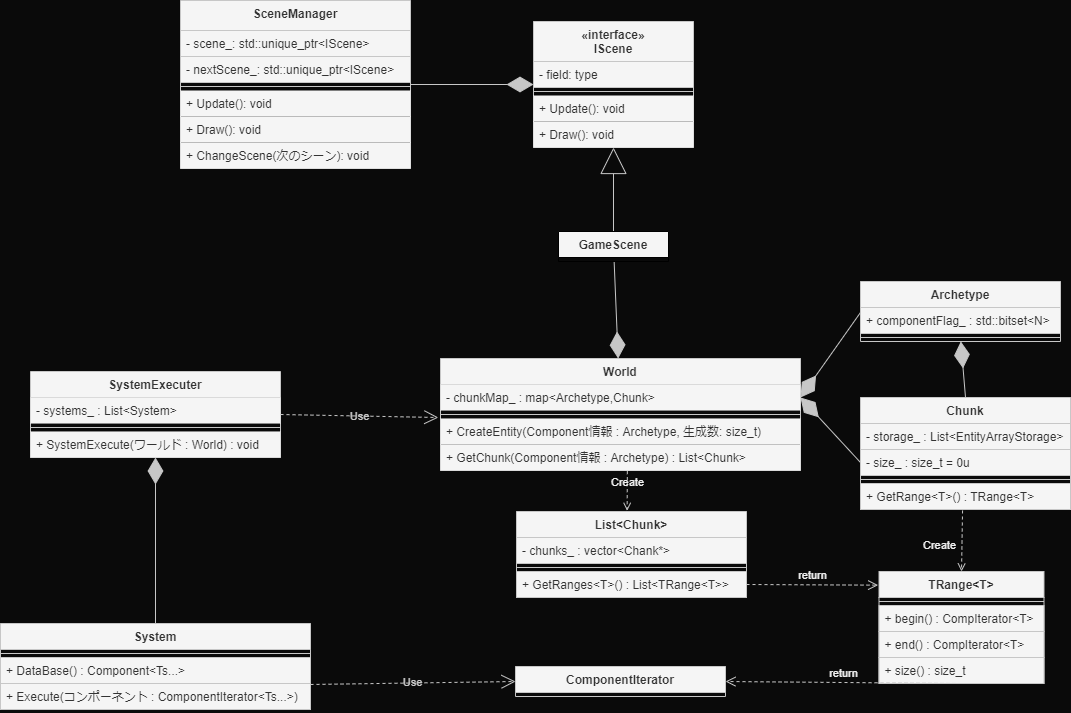

The diagram above was exported from draw.io. Its source (the exported page's mxGraphModel, read from the mxfile embedded in the PNG):
<mxGraphModel dx="1653" dy="1605" grid="1" gridSize="10" guides="1" tooltips="1" connect="1" arrows="1" fold="1" page="1" pageScale="1" pageWidth="827" pageHeight="1169" background="#0A0A0A" math="0" shadow="0">
  <root>
    <mxCell id="0" />
    <mxCell id="1" parent="0" />
    <mxCell id="30" value="World" style="swimlane;fontStyle=1;align=center;verticalAlign=top;childLayout=stackLayout;horizontal=1;startSize=26;horizontalStack=0;resizeParent=1;resizeParentMax=0;resizeLast=0;collapsible=1;marginBottom=0;strokeWidth=1;rounded=0;labelBackgroundColor=none;fillColor=#f5f5f5;fontColor=#333333;strokeColor=#C7C7C7;" parent="1" vertex="1">
      <mxGeometry x="240" y="277" width="360" height="112" as="geometry" />
    </mxCell>
    <mxCell id="31" value="- chunkMap_ : map&lt;Archetype,Chunk&gt;" style="text;align=left;verticalAlign=top;spacingLeft=4;spacingRight=4;overflow=hidden;rotatable=0;points=[[0,0.5],[1,0.5]];portConstraint=eastwest;strokeWidth=0;rounded=0;labelBackgroundColor=none;fillColor=#f5f5f5;fontColor=#333333;strokeColor=#C7C7C7;" parent="30" vertex="1">
      <mxGeometry y="26" width="360" height="26" as="geometry" />
    </mxCell>
    <mxCell id="32" value="" style="line;strokeWidth=1;align=left;verticalAlign=middle;spacingTop=-1;spacingLeft=3;spacingRight=3;rotatable=0;labelPosition=right;points=[];portConstraint=eastwest;rounded=0;labelBackgroundColor=none;fillColor=#f5f5f5;fontColor=#333333;strokeColor=#C7C7C7;" parent="30" vertex="1">
      <mxGeometry y="52" width="360" height="8" as="geometry" />
    </mxCell>
    <mxCell id="39" value="+ CreateEntity(Component情報 : Archetype, 生成数: size_t)" style="text;align=left;verticalAlign=top;spacingLeft=4;spacingRight=4;overflow=hidden;rotatable=0;points=[[0,0.5],[1,0.5]];portConstraint=eastwest;strokeWidth=0;rounded=0;labelBackgroundColor=none;fillColor=#f5f5f5;fontColor=#333333;strokeColor=#C7C7C7;" parent="30" vertex="1">
      <mxGeometry y="60" width="360" height="26" as="geometry" />
    </mxCell>
    <mxCell id="33" value="+ GetChunk(Component情報 : Archetype) : List&lt;Chunk&gt;" style="text;align=left;verticalAlign=top;spacingLeft=4;spacingRight=4;overflow=hidden;rotatable=0;points=[[0,0.5],[1,0.5]];portConstraint=eastwest;strokeWidth=0;rounded=0;labelBackgroundColor=none;fillColor=#f5f5f5;fontColor=#333333;strokeColor=#C7C7C7;" parent="30" vertex="1">
      <mxGeometry y="86" width="360" height="26" as="geometry" />
    </mxCell>
    <mxCell id="40" value="Archetype" style="swimlane;fontStyle=1;align=center;verticalAlign=top;childLayout=stackLayout;horizontal=1;startSize=26;horizontalStack=0;resizeParent=1;resizeParentMax=0;resizeLast=0;collapsible=1;marginBottom=0;strokeWidth=1;rounded=0;labelBackgroundColor=none;fillColor=#f5f5f5;fontColor=#333333;strokeColor=#C7C7C7;" parent="1" vertex="1">
      <mxGeometry x="660" y="200" width="200" height="60" as="geometry">
        <mxRectangle x="646" y="260" width="100" height="30" as="alternateBounds" />
      </mxGeometry>
    </mxCell>
    <mxCell id="41" value="+ componentFlag_ : std::bitset&lt;N&gt;" style="text;align=left;verticalAlign=top;spacingLeft=4;spacingRight=4;overflow=hidden;rotatable=0;points=[[0,0.5],[1,0.5]];portConstraint=eastwest;strokeWidth=1;rounded=0;labelBackgroundColor=none;fillColor=#f5f5f5;fontColor=#333333;strokeColor=#C7C7C7;" parent="40" vertex="1">
      <mxGeometry y="26" width="200" height="26" as="geometry" />
    </mxCell>
    <mxCell id="42" value="" style="line;strokeWidth=1;align=left;verticalAlign=middle;spacingTop=-1;spacingLeft=3;spacingRight=3;rotatable=0;labelPosition=right;points=[];portConstraint=eastwest;rounded=0;labelBackgroundColor=none;fillColor=default;fontColor=#333333;strokeColor=#C7C7C7;" parent="40" vertex="1">
      <mxGeometry y="52" width="200" height="8" as="geometry" />
    </mxCell>
    <mxCell id="49" value="Chunk" style="swimlane;fontStyle=1;align=center;verticalAlign=top;childLayout=stackLayout;horizontal=1;startSize=26;horizontalStack=0;resizeParent=1;resizeParentMax=0;resizeLast=0;collapsible=1;marginBottom=0;strokeWidth=1;rounded=0;labelBackgroundColor=none;fillColor=#f5f5f5;fontColor=#333333;strokeColor=#C7C7C7;" parent="1" vertex="1">
      <mxGeometry x="660" y="316" width="210" height="112" as="geometry">
        <mxRectangle x="656" y="350" width="80" height="30" as="alternateBounds" />
      </mxGeometry>
    </mxCell>
    <mxCell id="50" value="- storage_ : List&lt;EntityArrayStorage&gt;" style="text;align=left;verticalAlign=top;spacingLeft=4;spacingRight=4;overflow=hidden;rotatable=0;points=[[0,0.5],[1,0.5]];portConstraint=eastwest;strokeWidth=1;rounded=0;labelBackgroundColor=none;fillColor=#f5f5f5;fontColor=#333333;strokeColor=#C7C7C7;" parent="49" vertex="1">
      <mxGeometry y="26" width="210" height="26" as="geometry" />
    </mxCell>
    <mxCell id="74" value="- size_ : size_t = 0u" style="text;align=left;verticalAlign=top;spacingLeft=4;spacingRight=4;overflow=hidden;rotatable=0;points=[[0,0.5],[1,0.5]];portConstraint=eastwest;strokeWidth=1;rounded=0;labelBackgroundColor=none;fillColor=#f5f5f5;fontColor=#333333;strokeColor=#C7C7C7;" parent="49" vertex="1">
      <mxGeometry y="52" width="210" height="26" as="geometry" />
    </mxCell>
    <mxCell id="51" value="" style="line;strokeWidth=1;align=left;verticalAlign=middle;spacingTop=-1;spacingLeft=3;spacingRight=3;rotatable=0;labelPosition=right;points=[];portConstraint=eastwest;rounded=0;labelBackgroundColor=none;fillColor=#f5f5f5;fontColor=#333333;strokeColor=#C7C7C7;" parent="49" vertex="1">
      <mxGeometry y="78" width="210" height="8" as="geometry" />
    </mxCell>
    <mxCell id="52" value="+ GetRange&lt;T&gt;() : TRange&lt;T&gt;" style="text;align=left;verticalAlign=top;spacingLeft=4;spacingRight=4;overflow=hidden;rotatable=0;points=[[0,0.5],[1,0.5]];portConstraint=eastwest;strokeWidth=1;rounded=0;labelBackgroundColor=none;fillColor=#f5f5f5;fontColor=#333333;strokeColor=#C7C7C7;" parent="49" vertex="1">
      <mxGeometry y="86" width="210" height="26" as="geometry" />
    </mxCell>
    <mxCell id="61" value="" style="endArrow=diamondThin;endFill=1;endSize=24;html=1;entryX=1;entryY=0.5;entryDx=0;entryDy=0;exitX=0;exitY=0.5;exitDx=0;exitDy=0;rounded=0;fontColor=#F0F0F0;labelBackgroundColor=none;fillColor=#f5f5f5;strokeColor=#C7C7C7;" parent="1" source="74" target="31" edge="1">
      <mxGeometry width="160" relative="1" as="geometry">
        <mxPoint x="706" y="410" as="sourcePoint" />
        <mxPoint x="866" y="410" as="targetPoint" />
      </mxGeometry>
    </mxCell>
    <mxCell id="63" value="" style="endArrow=diamondThin;endFill=1;endSize=24;html=1;exitX=0;exitY=0.192;exitDx=0;exitDy=0;exitPerimeter=0;entryX=1;entryY=0.5;entryDx=0;entryDy=0;rounded=0;fontColor=#F0F0F0;labelBackgroundColor=none;fillColor=#f5f5f5;strokeColor=#C7C7C7;" parent="1" source="41" target="31" edge="1">
      <mxGeometry width="160" relative="1" as="geometry">
        <mxPoint x="706" y="410" as="sourcePoint" />
        <mxPoint x="866" y="410" as="targetPoint" />
      </mxGeometry>
    </mxCell>
    <mxCell id="66" value="Create" style="html=1;verticalAlign=bottom;labelBackgroundColor=none;endArrow=open;endFill=0;dashed=1;exitX=0.486;exitY=1.038;exitDx=0;exitDy=0;exitPerimeter=0;entryX=0.5;entryY=0;entryDx=0;entryDy=0;rounded=0;fontColor=#F0F0F0;fillColor=#f5f5f5;strokeColor=#C7C7C7;" parent="1" source="52" target="68" edge="1">
      <mxGeometry x="0.4453" y="-22" width="160" relative="1" as="geometry">
        <mxPoint x="586" y="430" as="sourcePoint" />
        <mxPoint x="808" y="530" as="targetPoint" />
        <Array as="points" />
        <mxPoint as="offset" />
      </mxGeometry>
    </mxCell>
    <mxCell id="68" value="TRange&lt;T&gt;" style="swimlane;fontStyle=1;align=center;verticalAlign=top;childLayout=stackLayout;horizontal=1;startSize=26;horizontalStack=0;resizeParent=1;resizeParentMax=0;resizeLast=0;collapsible=1;marginBottom=0;strokeWidth=1;rounded=0;labelBackgroundColor=none;fillColor=#f5f5f5;fontColor=#333333;strokeColor=#C7C7C7;" parent="1" vertex="1">
      <mxGeometry x="678.5" y="490" width="165" height="112" as="geometry" />
    </mxCell>
    <mxCell id="70" value="" style="line;strokeWidth=1;align=left;verticalAlign=middle;spacingTop=-1;spacingLeft=3;spacingRight=3;rotatable=0;labelPosition=right;points=[];portConstraint=eastwest;rounded=0;labelBackgroundColor=none;fillColor=#f5f5f5;fontColor=#333333;strokeColor=#C7C7C7;" parent="68" vertex="1">
      <mxGeometry y="26" width="165" height="8" as="geometry" />
    </mxCell>
    <mxCell id="71" value="+ begin() : CompIterator&lt;T&gt;" style="text;align=left;verticalAlign=top;spacingLeft=4;spacingRight=4;overflow=hidden;rotatable=0;points=[[0,0.5],[1,0.5]];portConstraint=eastwest;strokeWidth=1;rounded=0;labelBackgroundColor=none;fillColor=#f5f5f5;fontColor=#333333;strokeColor=#C7C7C7;" parent="68" vertex="1">
      <mxGeometry y="34" width="165" height="26" as="geometry" />
    </mxCell>
    <mxCell id="72" value="+ end() : CompIterator&lt;T&gt;" style="text;align=left;verticalAlign=top;spacingLeft=4;spacingRight=4;overflow=hidden;rotatable=0;points=[[0,0.5],[1,0.5]];portConstraint=eastwest;strokeWidth=1;rounded=0;labelBackgroundColor=none;fillColor=#f5f5f5;fontColor=#333333;strokeColor=#C7C7C7;" parent="68" vertex="1">
      <mxGeometry y="60" width="165" height="26" as="geometry" />
    </mxCell>
    <mxCell id="73" value="+ size() : size_t" style="text;align=left;verticalAlign=top;spacingLeft=4;spacingRight=4;overflow=hidden;rotatable=0;points=[[0,0.5],[1,0.5]];portConstraint=eastwest;strokeWidth=1;rounded=0;labelBackgroundColor=none;fillColor=#f5f5f5;fontColor=#333333;strokeColor=#C7C7C7;" parent="68" vertex="1">
      <mxGeometry y="86" width="165" height="26" as="geometry" />
    </mxCell>
    <mxCell id="75" value="List&lt;Chunk&gt;" style="swimlane;fontStyle=1;align=center;verticalAlign=top;childLayout=stackLayout;horizontal=1;startSize=26;horizontalStack=0;resizeParent=1;resizeParentMax=0;resizeLast=0;collapsible=1;marginBottom=0;strokeWidth=1;rounded=0;labelBackgroundColor=none;fillColor=#f5f5f5;fontColor=#333333;strokeColor=#C7C7C7;" parent="1" vertex="1">
      <mxGeometry x="316" y="430" width="230" height="86" as="geometry">
        <mxRectangle x="190" y="460" width="110" height="30" as="alternateBounds" />
      </mxGeometry>
    </mxCell>
    <mxCell id="76" value="- chunks_ : vector&lt;Chank*&gt;" style="text;align=left;verticalAlign=top;spacingLeft=4;spacingRight=4;overflow=hidden;rotatable=0;points=[[0,0.5],[1,0.5]];portConstraint=eastwest;strokeWidth=1;rounded=0;labelBackgroundColor=none;fillColor=#f5f5f5;fontColor=#333333;strokeColor=#C7C7C7;" parent="75" vertex="1">
      <mxGeometry y="26" width="230" height="26" as="geometry" />
    </mxCell>
    <mxCell id="77" value="" style="line;strokeWidth=1;align=left;verticalAlign=middle;spacingTop=-1;spacingLeft=3;spacingRight=3;rotatable=0;labelPosition=right;points=[];portConstraint=eastwest;rounded=0;labelBackgroundColor=none;fillColor=#f5f5f5;fontColor=#333333;strokeColor=#C7C7C7;" parent="75" vertex="1">
      <mxGeometry y="52" width="230" height="8" as="geometry" />
    </mxCell>
    <mxCell id="78" value="+ GetRanges&lt;T&gt;() : List&lt;TRange&lt;T&gt;&gt;" style="text;align=left;verticalAlign=top;spacingLeft=4;spacingRight=4;overflow=hidden;rotatable=0;points=[[0,0.5],[1,0.5]];portConstraint=eastwest;strokeWidth=1;rounded=0;labelBackgroundColor=none;fillColor=#f5f5f5;fontColor=#333333;strokeColor=#C7C7C7;" parent="75" vertex="1">
      <mxGeometry y="60" width="230" height="26" as="geometry" />
    </mxCell>
    <mxCell id="79" value="Create" style="html=1;verticalAlign=bottom;labelBackgroundColor=none;endArrow=open;endFill=0;dashed=1;exitX=0.519;exitY=1.026;exitDx=0;exitDy=0;exitPerimeter=0;entryX=0.481;entryY=-0.008;entryDx=0;entryDy=0;entryPerimeter=0;rounded=0;fontColor=#F0F0F0;fillColor=#f5f5f5;strokeColor=#C7C7C7;" parent="1" source="33" target="75" edge="1">
      <mxGeometry width="160" relative="1" as="geometry">
        <mxPoint x="425.64000000000016" y="421.99800000000005" as="sourcePoint" />
        <mxPoint x="425.5800000000002" y="479.01" as="targetPoint" />
      </mxGeometry>
    </mxCell>
    <mxCell id="64" value="" style="endArrow=diamondThin;endFill=1;endSize=24;html=1;exitX=0.5;exitY=0;exitDx=0;exitDy=0;rounded=0;fontColor=#F0F0F0;labelBackgroundColor=none;fillColor=#f5f5f5;strokeColor=#C7C7C7;" parent="1" source="49" target="42" edge="1">
      <mxGeometry width="160" relative="1" as="geometry">
        <mxPoint x="916" y="221.99199999999996" as="sourcePoint" />
        <mxPoint x="816" y="300" as="targetPoint" />
      </mxGeometry>
    </mxCell>
    <mxCell id="119" value="return" style="html=1;verticalAlign=bottom;endArrow=open;dashed=1;endSize=8;exitX=1;exitY=0.5;exitDx=0;exitDy=0;entryX=-0.005;entryY=0.122;entryDx=0;entryDy=0;entryPerimeter=0;rounded=0;fontColor=#F0F0F0;labelBackgroundColor=none;fillColor=#f5f5f5;strokeColor=#C7C7C7;" parent="1" source="78" target="68" edge="1">
      <mxGeometry relative="1" as="geometry">
        <mxPoint x="656" y="570" as="sourcePoint" />
        <mxPoint x="576" y="570" as="targetPoint" />
      </mxGeometry>
    </mxCell>
    <mxCell id="124" value="SystemExecuter" style="swimlane;fontStyle=1;align=center;verticalAlign=top;childLayout=stackLayout;horizontal=1;startSize=26;horizontalStack=0;resizeParent=1;resizeParentMax=0;resizeLast=0;collapsible=1;marginBottom=0;strokeWidth=1;rounded=0;labelBackgroundColor=none;fillColor=#f5f5f5;fontColor=#333333;strokeColor=#C7C7C7;" parent="1" vertex="1">
      <mxGeometry x="-170" y="290" width="250" height="86" as="geometry" />
    </mxCell>
    <mxCell id="125" value="- systems_ : List&lt;System&gt;" style="text;align=left;verticalAlign=top;spacingLeft=4;spacingRight=4;overflow=hidden;rotatable=0;points=[[0,0.5],[1,0.5]];portConstraint=eastwest;strokeWidth=0;rounded=0;labelBackgroundColor=none;fillColor=#f5f5f5;fontColor=#333333;strokeColor=#C7C7C7;" parent="124" vertex="1">
      <mxGeometry y="26" width="250" height="26" as="geometry" />
    </mxCell>
    <mxCell id="126" value="" style="line;strokeWidth=1;align=left;verticalAlign=middle;spacingTop=-1;spacingLeft=3;spacingRight=3;rotatable=0;labelPosition=right;points=[];portConstraint=eastwest;rounded=0;labelBackgroundColor=none;fillColor=#f5f5f5;fontColor=#333333;strokeColor=#C7C7C7;" parent="124" vertex="1">
      <mxGeometry y="52" width="250" height="8" as="geometry" />
    </mxCell>
    <mxCell id="127" value="+ SystemExecute(ワールド : World) : void" style="text;align=left;verticalAlign=top;spacingLeft=4;spacingRight=4;overflow=hidden;rotatable=0;points=[[0,0.5],[1,0.5]];portConstraint=eastwest;strokeWidth=0;rounded=0;labelBackgroundColor=none;fillColor=#f5f5f5;fontColor=#333333;strokeColor=#C7C7C7;" parent="124" vertex="1">
      <mxGeometry y="60" width="250" height="26" as="geometry" />
    </mxCell>
    <mxCell id="129" value="System" style="swimlane;fontStyle=1;align=center;verticalAlign=top;childLayout=stackLayout;horizontal=1;startSize=26;horizontalStack=0;resizeParent=1;resizeParentMax=0;resizeLast=0;collapsible=1;marginBottom=0;strokeWidth=1;rounded=0;labelBackgroundColor=none;fillColor=#f5f5f5;fontColor=#333333;strokeColor=#C7C7C7;" parent="1" vertex="1">
      <mxGeometry x="-200" y="542" width="310" height="86" as="geometry">
        <mxRectangle x="540" y="620" width="100" height="30" as="alternateBounds" />
      </mxGeometry>
    </mxCell>
    <mxCell id="131" value="" style="line;strokeWidth=1;align=left;verticalAlign=middle;spacingTop=-1;spacingLeft=3;spacingRight=3;rotatable=0;labelPosition=right;points=[];portConstraint=eastwest;rounded=0;labelBackgroundColor=none;fillColor=default;fontColor=#333333;strokeColor=#C7C7C7;" parent="129" vertex="1">
      <mxGeometry y="26" width="310" height="8" as="geometry" />
    </mxCell>
    <mxCell id="130" value="+ DataBase() : Component&lt;Ts...&gt;" style="text;align=left;verticalAlign=top;spacingLeft=4;spacingRight=4;overflow=hidden;rotatable=0;points=[[0,0.5],[1,0.5]];portConstraint=eastwest;strokeWidth=1;rounded=0;labelBackgroundColor=none;fillColor=#f5f5f5;fontColor=#333333;strokeColor=#C7C7C7;" parent="129" vertex="1">
      <mxGeometry y="34" width="310" height="26" as="geometry" />
    </mxCell>
    <mxCell id="133" value="+ Execute(コンポーネント : ComponentIterator&lt;Ts...&gt;)" style="text;align=left;verticalAlign=top;spacingLeft=4;spacingRight=4;overflow=hidden;rotatable=0;points=[[0,0.5],[1,0.5]];portConstraint=eastwest;strokeWidth=1;rounded=0;labelBackgroundColor=none;fillColor=#f5f5f5;fontColor=#333333;strokeColor=#C7C7C7;" parent="129" vertex="1">
      <mxGeometry y="60" width="310" height="26" as="geometry" />
    </mxCell>
    <mxCell id="132" value="" style="endArrow=diamondThin;endFill=1;endSize=24;html=1;entryX=0.5;entryY=1;entryDx=0;entryDy=0;exitX=0.5;exitY=0;exitDx=0;exitDy=0;rounded=0;fontColor=#F0F0F0;labelBackgroundColor=none;fillColor=#f5f5f5;strokeColor=#C7C7C7;" parent="1" source="129" target="124" edge="1">
      <mxGeometry width="160" relative="1" as="geometry">
        <mxPoint x="496" y="696" as="sourcePoint" />
        <mxPoint x="440" y="660" as="targetPoint" />
      </mxGeometry>
    </mxCell>
    <mxCell id="134" value="ComponentIterator&#10;" style="swimlane;fontStyle=1;align=center;verticalAlign=top;childLayout=stackLayout;horizontal=1;startSize=26;horizontalStack=0;resizeParent=1;resizeParentMax=0;resizeLast=0;collapsible=1;marginBottom=0;strokeWidth=1;rounded=0;labelBackgroundColor=none;fillColor=#f5f5f5;fontColor=#333333;strokeColor=#C7C7C7;" parent="1" vertex="1" collapsed="1">
      <mxGeometry x="315" y="585" width="210" height="30" as="geometry">
        <mxRectangle x="420" y="590" width="200" height="60" as="alternateBounds" />
      </mxGeometry>
    </mxCell>
    <mxCell id="135" value="" style="text;align=left;verticalAlign=top;spacingLeft=4;spacingRight=4;overflow=hidden;rotatable=0;points=[[0,0.5],[1,0.5]];portConstraint=eastwest;strokeWidth=1;rounded=0;labelBackgroundColor=none;fillColor=#f5f5f5;fontColor=#333333;strokeColor=#C7C7C7;" parent="134" vertex="1">
      <mxGeometry y="26" width="200" height="26" as="geometry" />
    </mxCell>
    <mxCell id="136" value="" style="line;strokeWidth=1;align=left;verticalAlign=middle;spacingTop=-1;spacingLeft=3;spacingRight=3;rotatable=0;labelPosition=right;points=[];portConstraint=eastwest;rounded=0;labelBackgroundColor=none;fillColor=default;fontColor=#333333;strokeColor=#C7C7C7;" parent="134" vertex="1">
      <mxGeometry y="52" width="200" height="8" as="geometry" />
    </mxCell>
    <mxCell id="137" value="return" style="html=1;verticalAlign=bottom;endArrow=open;dashed=1;endSize=8;exitX=0.5;exitY=1;exitDx=0;exitDy=0;entryX=1;entryY=0.5;entryDx=0;entryDy=0;rounded=0;fontColor=#F0F0F0;labelBackgroundColor=none;fillColor=#f5f5f5;strokeColor=#C7C7C7;" parent="1" source="68" target="134" edge="1">
      <mxGeometry relative="1" as="geometry">
        <mxPoint x="556" y="513" as="sourcePoint" />
        <mxPoint x="622.675" y="451.664" as="targetPoint" />
      </mxGeometry>
    </mxCell>
    <mxCell id="138" value="Use" style="endArrow=open;endSize=12;dashed=1;html=1;exitX=1;exitY=0.038;exitDx=0;exitDy=0;entryX=0;entryY=0.5;entryDx=0;entryDy=0;exitPerimeter=0;labelBackgroundColor=none;fillColor=#eeeeee;strokeColor=#C7C7C7;fontColor=#C7C7C7;labelBorderColor=none;" parent="1" source="133" target="134" edge="1">
      <mxGeometry x="-0.0006" width="160" relative="1" as="geometry">
        <mxPoint x="360" y="620" as="sourcePoint" />
        <mxPoint x="520" y="620" as="targetPoint" />
        <mxPoint as="offset" />
      </mxGeometry>
    </mxCell>
    <mxCell id="139" value="Use" style="endArrow=open;endSize=12;dashed=1;html=1;entryX=-0.006;entryY=-0.038;entryDx=0;entryDy=0;exitX=1;exitY=0.5;exitDx=0;exitDy=0;entryPerimeter=0;labelBackgroundColor=none;fillColor=#eeeeee;strokeColor=#C7C7C7;fontColor=#C7C7C7;labelBorderColor=none;" parent="1" source="124" target="39" edge="1">
      <mxGeometry width="160" relative="1" as="geometry">
        <mxPoint x="170" y="360" as="sourcePoint" />
        <mxPoint x="240" y="300" as="targetPoint" />
      </mxGeometry>
    </mxCell>
    <mxCell id="177" style="edgeStyle=none;html=1;fontColor=#333333;endArrow=block;endFill=0;endSize=24;strokeColor=#C7C7C7;" edge="1" parent="1" source="165" target="170">
      <mxGeometry relative="1" as="geometry">
        <mxPoint x="413" y="10" as="targetPoint" />
      </mxGeometry>
    </mxCell>
    <mxCell id="178" style="edgeStyle=none;html=1;fontColor=#333333;endArrow=diamondThin;endFill=1;endSize=24;strokeColor=#C7C7C7;rounded=0;" edge="1" parent="1" source="165" target="30">
      <mxGeometry relative="1" as="geometry" />
    </mxCell>
    <mxCell id="165" value="GameScene" style="swimlane;fontStyle=1;align=center;verticalAlign=top;childLayout=stackLayout;horizontal=1;startSize=26;horizontalStack=0;resizeParent=1;resizeParentMax=0;resizeLast=0;collapsible=1;marginBottom=0;fillColor=#F5F5F5;fontColor=#333333;" vertex="1" collapsed="1" parent="1">
      <mxGeometry x="358" y="150" width="110" height="30" as="geometry">
        <mxRectangle x="300" y="60" width="160" height="34" as="alternateBounds" />
      </mxGeometry>
    </mxCell>
    <mxCell id="167" value="" style="line;strokeWidth=1;fillColor=#F5F5F5;align=left;verticalAlign=middle;spacingTop=-1;spacingLeft=3;spacingRight=3;rotatable=0;labelPosition=right;points=[];portConstraint=eastwest;strokeColor=inherit;" vertex="1" parent="165">
      <mxGeometry y="26" width="160" height="8" as="geometry" />
    </mxCell>
    <mxCell id="170" value="«interface»&#10;IScene" style="swimlane;fontStyle=1;align=center;verticalAlign=top;childLayout=stackLayout;horizontal=1;startSize=40;horizontalStack=0;resizeParent=1;resizeParentMax=0;resizeLast=0;collapsible=1;marginBottom=0;fillColor=#F5F5F5;fontColor=#333333;strokeColor=#C7C7C7;" vertex="1" parent="1">
      <mxGeometry x="333" y="-60" width="160" height="126" as="geometry">
        <mxRectangle x="333" y="-60" width="100" height="40" as="alternateBounds" />
      </mxGeometry>
    </mxCell>
    <mxCell id="171" value="- field: type" style="text;strokeColor=#C7C7C7;fillColor=#F5F5F5;align=left;verticalAlign=top;spacingLeft=4;spacingRight=4;overflow=hidden;rotatable=0;points=[[0,0.5],[1,0.5]];portConstraint=eastwest;fontColor=#333333;strokeWidth=1;" vertex="1" parent="170">
      <mxGeometry y="40" width="160" height="26" as="geometry" />
    </mxCell>
    <mxCell id="172" value="" style="line;strokeWidth=1;fillColor=#F5F5F5;align=left;verticalAlign=middle;spacingTop=-1;spacingLeft=3;spacingRight=3;rotatable=0;labelPosition=right;points=[];portConstraint=eastwest;strokeColor=inherit;" vertex="1" parent="170">
      <mxGeometry y="66" width="160" height="8" as="geometry" />
    </mxCell>
    <mxCell id="173" value="+ Update(): void" style="text;strokeColor=none;fillColor=#F5F5F5;align=left;verticalAlign=top;spacingLeft=4;spacingRight=4;overflow=hidden;rotatable=0;points=[[0,0.5],[1,0.5]];portConstraint=eastwest;fontColor=#333333;" vertex="1" parent="170">
      <mxGeometry y="74" width="160" height="26" as="geometry" />
    </mxCell>
    <mxCell id="181" value="+ Draw(): void" style="text;strokeColor=none;fillColor=#F5F5F5;align=left;verticalAlign=top;spacingLeft=4;spacingRight=4;overflow=hidden;rotatable=0;points=[[0,0.5],[1,0.5]];portConstraint=eastwest;fontColor=#333333;" vertex="1" parent="170">
      <mxGeometry y="100" width="160" height="26" as="geometry" />
    </mxCell>
    <mxCell id="188" style="edgeStyle=none;rounded=0;html=1;strokeColor=#C7C7C7;fontColor=#333333;endArrow=diamondThin;endFill=1;endSize=24;" edge="1" parent="1" source="183" target="170">
      <mxGeometry relative="1" as="geometry" />
    </mxCell>
    <mxCell id="183" value="SceneManager" style="swimlane;fontStyle=1;align=center;verticalAlign=top;childLayout=stackLayout;horizontal=1;startSize=30;horizontalStack=0;resizeParent=1;resizeParentMax=0;resizeLast=0;collapsible=1;marginBottom=0;fillColor=#F5F5F5;fontColor=#333333;strokeColor=#C7C7C7;" vertex="1" parent="1">
      <mxGeometry x="-20" y="-81" width="230" height="168" as="geometry">
        <mxRectangle x="333" y="-60" width="100" height="40" as="alternateBounds" />
      </mxGeometry>
    </mxCell>
    <mxCell id="184" value="- scene_: std::unique_ptr&lt;IScene&gt;" style="text;strokeColor=#C7C7C7;fillColor=#F5F5F5;align=left;verticalAlign=top;spacingLeft=4;spacingRight=4;overflow=hidden;rotatable=0;points=[[0,0.5],[1,0.5]];portConstraint=eastwest;fontColor=#333333;strokeWidth=1;" vertex="1" parent="183">
      <mxGeometry y="30" width="230" height="26" as="geometry" />
    </mxCell>
    <mxCell id="190" value="- nextScene_: std::unique_ptr&lt;IScene&gt;" style="text;strokeColor=#C7C7C7;fillColor=#F5F5F5;align=left;verticalAlign=top;spacingLeft=4;spacingRight=4;overflow=hidden;rotatable=0;points=[[0,0.5],[1,0.5]];portConstraint=eastwest;fontColor=#333333;strokeWidth=1;" vertex="1" parent="183">
      <mxGeometry y="56" width="230" height="26" as="geometry" />
    </mxCell>
    <mxCell id="185" value="" style="line;strokeWidth=1;fillColor=#F5F5F5;align=left;verticalAlign=middle;spacingTop=-1;spacingLeft=3;spacingRight=3;rotatable=0;labelPosition=right;points=[];portConstraint=eastwest;strokeColor=inherit;" vertex="1" parent="183">
      <mxGeometry y="82" width="230" height="8" as="geometry" />
    </mxCell>
    <mxCell id="186" value="+ Update(): void" style="text;strokeColor=none;fillColor=#F5F5F5;align=left;verticalAlign=top;spacingLeft=4;spacingRight=4;overflow=hidden;rotatable=0;points=[[0,0.5],[1,0.5]];portConstraint=eastwest;fontColor=#333333;" vertex="1" parent="183">
      <mxGeometry y="90" width="230" height="26" as="geometry" />
    </mxCell>
    <mxCell id="187" value="+ Draw(): void" style="text;strokeColor=none;fillColor=#F5F5F5;align=left;verticalAlign=top;spacingLeft=4;spacingRight=4;overflow=hidden;rotatable=0;points=[[0,0.5],[1,0.5]];portConstraint=eastwest;fontColor=#333333;" vertex="1" parent="183">
      <mxGeometry y="116" width="230" height="26" as="geometry" />
    </mxCell>
    <mxCell id="191" value="+ ChangeScene(次のシーン): void" style="text;strokeColor=none;fillColor=#F5F5F5;align=left;verticalAlign=top;spacingLeft=4;spacingRight=4;overflow=hidden;rotatable=0;points=[[0,0.5],[1,0.5]];portConstraint=eastwest;fontColor=#333333;" vertex="1" parent="183">
      <mxGeometry y="142" width="230" height="26" as="geometry" />
    </mxCell>
  </root>
</mxGraphModel>